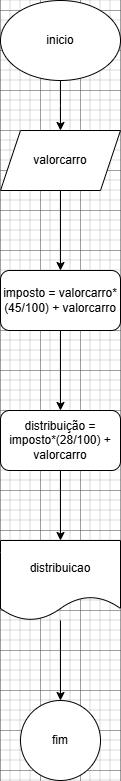

The diagram above was exported from draw.io. Its source (the exported page's mxGraphModel, read from the mxfile embedded in the PNG):
<mxGraphModel dx="880" dy="460" grid="1" gridSize="10" guides="1" tooltips="1" connect="1" arrows="1" fold="1" page="1" pageScale="1" pageWidth="827" pageHeight="1169" math="0" shadow="0">
  <root>
    <mxCell id="0" />
    <mxCell id="1" parent="0" />
    <mxCell id="rctzimDZ5evJMKFju4C2-2" style="edgeStyle=orthogonalEdgeStyle;rounded=0;orthogonalLoop=1;jettySize=auto;html=1;" edge="1" parent="1" source="rctzimDZ5evJMKFju4C2-1">
      <mxGeometry relative="1" as="geometry">
        <mxPoint x="420" y="160" as="targetPoint" />
      </mxGeometry>
    </mxCell>
    <mxCell id="rctzimDZ5evJMKFju4C2-1" value="inicio" style="ellipse;whiteSpace=wrap;html=1;" vertex="1" parent="1">
      <mxGeometry x="360" y="30" width="120" height="80" as="geometry" />
    </mxCell>
    <mxCell id="rctzimDZ5evJMKFju4C2-5" value="" style="edgeStyle=orthogonalEdgeStyle;rounded=0;orthogonalLoop=1;jettySize=auto;html=1;" edge="1" parent="1" source="rctzimDZ5evJMKFju4C2-3" target="rctzimDZ5evJMKFju4C2-4">
      <mxGeometry relative="1" as="geometry" />
    </mxCell>
    <mxCell id="rctzimDZ5evJMKFju4C2-3" value="valorcarro" style="shape=parallelogram;perimeter=parallelogramPerimeter;whiteSpace=wrap;html=1;fixedSize=1;" vertex="1" parent="1">
      <mxGeometry x="360" y="160" width="120" height="60" as="geometry" />
    </mxCell>
    <mxCell id="rctzimDZ5evJMKFju4C2-7" value="" style="edgeStyle=orthogonalEdgeStyle;rounded=0;orthogonalLoop=1;jettySize=auto;html=1;" edge="1" parent="1" source="rctzimDZ5evJMKFju4C2-4" target="rctzimDZ5evJMKFju4C2-6">
      <mxGeometry relative="1" as="geometry" />
    </mxCell>
    <mxCell id="rctzimDZ5evJMKFju4C2-4" value="imposto = valorcarro*&lt;div&gt;(45/100) + valorcarro&lt;/div&gt;" style="rounded=1;whiteSpace=wrap;html=1;" vertex="1" parent="1">
      <mxGeometry x="360" y="300" width="120" height="60" as="geometry" />
    </mxCell>
    <mxCell id="rctzimDZ5evJMKFju4C2-9" value="" style="edgeStyle=orthogonalEdgeStyle;rounded=0;orthogonalLoop=1;jettySize=auto;html=1;" edge="1" parent="1" source="rctzimDZ5evJMKFju4C2-6" target="rctzimDZ5evJMKFju4C2-8">
      <mxGeometry relative="1" as="geometry" />
    </mxCell>
    <mxCell id="rctzimDZ5evJMKFju4C2-6" value="distribuição = imposto*(28/100) + valorcarro" style="rounded=1;whiteSpace=wrap;html=1;" vertex="1" parent="1">
      <mxGeometry x="360" y="440" width="120" height="60" as="geometry" />
    </mxCell>
    <mxCell id="rctzimDZ5evJMKFju4C2-11" value="" style="edgeStyle=orthogonalEdgeStyle;rounded=0;orthogonalLoop=1;jettySize=auto;html=1;" edge="1" parent="1" source="rctzimDZ5evJMKFju4C2-8" target="rctzimDZ5evJMKFju4C2-10">
      <mxGeometry relative="1" as="geometry" />
    </mxCell>
    <mxCell id="rctzimDZ5evJMKFju4C2-8" value="distribuicao" style="shape=document;whiteSpace=wrap;html=1;boundedLbl=1;rounded=1;" vertex="1" parent="1">
      <mxGeometry x="360" y="570" width="120" height="80" as="geometry" />
    </mxCell>
    <mxCell id="rctzimDZ5evJMKFju4C2-10" value="fim" style="ellipse;whiteSpace=wrap;html=1;rounded=1;" vertex="1" parent="1">
      <mxGeometry x="380" y="730" width="80" height="80" as="geometry" />
    </mxCell>
  </root>
</mxGraphModel>